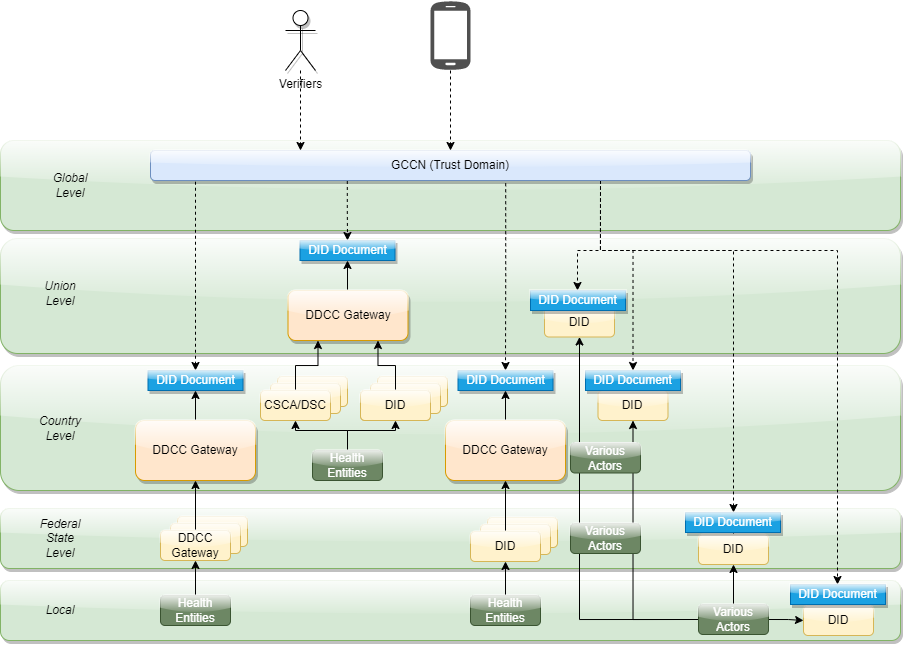

The diagram above was exported from draw.io. Its source (the exported page's mxGraphModel, read from the mxfile embedded in the PNG):
<mxGraphModel dx="2453" dy="2068" grid="1" gridSize="10" guides="1" tooltips="1" connect="1" arrows="1" fold="1" page="1" pageScale="1" pageWidth="827" pageHeight="1169" math="0" shadow="0">
  <root>
    <mxCell id="0" />
    <mxCell id="1" parent="0" />
    <mxCell id="hH8COVZcJRrZZ0vlvTmD-100" value="" style="rounded=1;whiteSpace=wrap;html=1;fillColor=#d5e8d4;strokeColor=#82b366;shadow=1;glass=1;" vertex="1" parent="1">
      <mxGeometry x="-120" y="285" width="900" height="125" as="geometry" />
    </mxCell>
    <mxCell id="hH8COVZcJRrZZ0vlvTmD-43" value="" style="rounded=1;whiteSpace=wrap;html=1;fillColor=#d5e8d4;strokeColor=#82b366;shadow=1;glass=1;" vertex="1" parent="1">
      <mxGeometry x="-120" y="158" width="900" height="115" as="geometry" />
    </mxCell>
    <mxCell id="hH8COVZcJRrZZ0vlvTmD-89" value="DID" style="rounded=1;whiteSpace=wrap;html=1;glass=1;fillColor=#fff2cc;strokeColor=#d6b656;" vertex="1" parent="1">
      <mxGeometry x="424" y="226.5" width="70" height="30" as="geometry" />
    </mxCell>
    <mxCell id="hH8COVZcJRrZZ0vlvTmD-36" value="" style="rounded=1;whiteSpace=wrap;html=1;fillColor=#d5e8d4;strokeColor=#82b366;shadow=1;glass=1;" vertex="1" parent="1">
      <mxGeometry x="-120" y="500" width="900" height="60" as="geometry" />
    </mxCell>
    <mxCell id="hH8COVZcJRrZZ0vlvTmD-15" value="" style="rounded=1;whiteSpace=wrap;html=1;fillColor=#d5e8d4;strokeColor=#82b366;shadow=1;glass=1;" vertex="1" parent="1">
      <mxGeometry x="-120" y="428" width="900" height="60" as="geometry" />
    </mxCell>
    <mxCell id="hH8COVZcJRrZZ0vlvTmD-8" value="" style="rounded=1;whiteSpace=wrap;html=1;glass=1;fillColor=#fff2cc;strokeColor=#d6b656;" vertex="1" parent="1">
      <mxGeometry x="57" y="436" width="70" height="30" as="geometry" />
    </mxCell>
    <mxCell id="hH8COVZcJRrZZ0vlvTmD-5" value="" style="rounded=1;whiteSpace=wrap;html=1;glass=1;fillColor=#fff2cc;strokeColor=#d6b656;" vertex="1" parent="1">
      <mxGeometry x="50" y="443" width="70" height="30" as="geometry" />
    </mxCell>
    <mxCell id="hH8COVZcJRrZZ0vlvTmD-30" style="edgeStyle=orthogonalEdgeStyle;rounded=0;orthogonalLoop=1;jettySize=auto;html=1;exitX=0.5;exitY=0;exitDx=0;exitDy=0;entryX=0.5;entryY=1;entryDx=0;entryDy=0;" edge="1" parent="1" source="hH8COVZcJRrZZ0vlvTmD-1" target="hH8COVZcJRrZZ0vlvTmD-25">
      <mxGeometry relative="1" as="geometry" />
    </mxCell>
    <mxCell id="hH8COVZcJRrZZ0vlvTmD-1" value="DDCC Gateway" style="rounded=1;whiteSpace=wrap;html=1;glass=1;shadow=1;fillColor=#ffe6cc;strokeColor=#d79b00;" vertex="1" parent="1">
      <mxGeometry x="15" y="340" width="120" height="60" as="geometry" />
    </mxCell>
    <mxCell id="hH8COVZcJRrZZ0vlvTmD-29" style="edgeStyle=orthogonalEdgeStyle;rounded=0;orthogonalLoop=1;jettySize=auto;html=1;exitX=0.5;exitY=0;exitDx=0;exitDy=0;entryX=0.5;entryY=1;entryDx=0;entryDy=0;" edge="1" parent="1" target="hH8COVZcJRrZZ0vlvTmD-26">
      <mxGeometry relative="1" as="geometry">
        <mxPoint x="229.5" y="210" as="sourcePoint" />
      </mxGeometry>
    </mxCell>
    <mxCell id="hH8COVZcJRrZZ0vlvTmD-2" value="DDCC Gateway" style="rounded=1;whiteSpace=wrap;html=1;glass=1;shadow=1;fillColor=#ffe6cc;strokeColor=#d79b00;" vertex="1" parent="1">
      <mxGeometry x="167.5" y="210" width="120" height="50" as="geometry" />
    </mxCell>
    <mxCell id="hH8COVZcJRrZZ0vlvTmD-28" style="edgeStyle=orthogonalEdgeStyle;rounded=0;orthogonalLoop=1;jettySize=auto;html=1;exitX=0.5;exitY=0;exitDx=0;exitDy=0;entryX=0.5;entryY=1;entryDx=0;entryDy=0;" edge="1" parent="1" source="hH8COVZcJRrZZ0vlvTmD-3" target="hH8COVZcJRrZZ0vlvTmD-27">
      <mxGeometry relative="1" as="geometry" />
    </mxCell>
    <mxCell id="hH8COVZcJRrZZ0vlvTmD-3" value="DDCC Gateway" style="rounded=1;whiteSpace=wrap;html=1;glass=1;shadow=1;fillColor=#ffe6cc;strokeColor=#d79b00;" vertex="1" parent="1">
      <mxGeometry x="325" y="340" width="120" height="60" as="geometry" />
    </mxCell>
    <mxCell id="hH8COVZcJRrZZ0vlvTmD-19" style="edgeStyle=orthogonalEdgeStyle;rounded=0;orthogonalLoop=1;jettySize=auto;html=1;exitX=0.5;exitY=0;exitDx=0;exitDy=0;" edge="1" parent="1" source="hH8COVZcJRrZZ0vlvTmD-4" target="hH8COVZcJRrZZ0vlvTmD-1">
      <mxGeometry relative="1" as="geometry" />
    </mxCell>
    <mxCell id="hH8COVZcJRrZZ0vlvTmD-4" value="DDCC Gateway" style="rounded=1;whiteSpace=wrap;html=1;glass=1;fillColor=#fff2cc;strokeColor=#d6b656;" vertex="1" parent="1">
      <mxGeometry x="40" y="450" width="70" height="30" as="geometry" />
    </mxCell>
    <mxCell id="hH8COVZcJRrZZ0vlvTmD-9" value="" style="rounded=1;whiteSpace=wrap;html=1;glass=1;fillColor=#fff2cc;strokeColor=#d6b656;" vertex="1" parent="1">
      <mxGeometry x="157" y="296" width="70" height="30" as="geometry" />
    </mxCell>
    <mxCell id="hH8COVZcJRrZZ0vlvTmD-10" value="" style="rounded=1;whiteSpace=wrap;html=1;glass=1;fillColor=#fff2cc;strokeColor=#d6b656;" vertex="1" parent="1">
      <mxGeometry x="150" y="303" width="70" height="30" as="geometry" />
    </mxCell>
    <mxCell id="hH8COVZcJRrZZ0vlvTmD-20" style="edgeStyle=orthogonalEdgeStyle;rounded=0;orthogonalLoop=1;jettySize=auto;html=1;exitX=0.5;exitY=0;exitDx=0;exitDy=0;entryX=0.25;entryY=1;entryDx=0;entryDy=0;" edge="1" parent="1" source="hH8COVZcJRrZZ0vlvTmD-11" target="hH8COVZcJRrZZ0vlvTmD-2">
      <mxGeometry relative="1" as="geometry">
        <mxPoint x="229.5" y="260" as="targetPoint" />
      </mxGeometry>
    </mxCell>
    <mxCell id="hH8COVZcJRrZZ0vlvTmD-11" value="CSCA/DSC" style="rounded=1;whiteSpace=wrap;html=1;glass=1;fillColor=#fff2cc;strokeColor=#d6b656;" vertex="1" parent="1">
      <mxGeometry x="140" y="310" width="70" height="30" as="geometry" />
    </mxCell>
    <mxCell id="hH8COVZcJRrZZ0vlvTmD-12" value="" style="rounded=1;whiteSpace=wrap;html=1;glass=1;fillColor=#fff2cc;strokeColor=#d6b656;" vertex="1" parent="1">
      <mxGeometry x="367" y="437" width="70" height="30" as="geometry" />
    </mxCell>
    <mxCell id="hH8COVZcJRrZZ0vlvTmD-13" value="" style="rounded=1;whiteSpace=wrap;html=1;glass=1;fillColor=#fff2cc;strokeColor=#d6b656;" vertex="1" parent="1">
      <mxGeometry x="360" y="444" width="70" height="30" as="geometry" />
    </mxCell>
    <mxCell id="hH8COVZcJRrZZ0vlvTmD-21" style="edgeStyle=orthogonalEdgeStyle;rounded=0;orthogonalLoop=1;jettySize=auto;html=1;exitX=0.5;exitY=0;exitDx=0;exitDy=0;entryX=0.5;entryY=1;entryDx=0;entryDy=0;" edge="1" parent="1" source="hH8COVZcJRrZZ0vlvTmD-14" target="hH8COVZcJRrZZ0vlvTmD-3">
      <mxGeometry relative="1" as="geometry" />
    </mxCell>
    <mxCell id="hH8COVZcJRrZZ0vlvTmD-14" value="DID" style="rounded=1;whiteSpace=wrap;html=1;glass=1;fillColor=#fff2cc;strokeColor=#d6b656;" vertex="1" parent="1">
      <mxGeometry x="350" y="451" width="70" height="30" as="geometry" />
    </mxCell>
    <mxCell id="hH8COVZcJRrZZ0vlvTmD-16" value="&lt;i&gt;Federal State Level&lt;/i&gt;" style="text;html=1;strokeColor=none;fillColor=none;align=center;verticalAlign=middle;whiteSpace=wrap;rounded=0;" vertex="1" parent="1">
      <mxGeometry x="-90" y="443" width="60" height="30" as="geometry" />
    </mxCell>
    <mxCell id="hH8COVZcJRrZZ0vlvTmD-18" value="&lt;i&gt;Country Level&lt;/i&gt;" style="text;html=1;strokeColor=none;fillColor=none;align=center;verticalAlign=middle;whiteSpace=wrap;rounded=0;" vertex="1" parent="1">
      <mxGeometry x="-90" y="332.5" width="60" height="30" as="geometry" />
    </mxCell>
    <mxCell id="hH8COVZcJRrZZ0vlvTmD-22" value="" style="rounded=1;whiteSpace=wrap;html=1;fillColor=#d5e8d4;strokeColor=#82b366;shadow=1;glass=1;" vertex="1" parent="1">
      <mxGeometry x="-120" y="60" width="900" height="90" as="geometry" />
    </mxCell>
    <mxCell id="hH8COVZcJRrZZ0vlvTmD-31" style="edgeStyle=orthogonalEdgeStyle;rounded=0;orthogonalLoop=1;jettySize=auto;html=1;exitX=0.075;exitY=1.041;exitDx=0;exitDy=0;dashed=1;entryX=0.5;entryY=0;entryDx=0;entryDy=0;exitPerimeter=0;" edge="1" parent="1" source="hH8COVZcJRrZZ0vlvTmD-23" target="hH8COVZcJRrZZ0vlvTmD-25">
      <mxGeometry relative="1" as="geometry">
        <mxPoint x="75" y="170" as="targetPoint" />
      </mxGeometry>
    </mxCell>
    <mxCell id="hH8COVZcJRrZZ0vlvTmD-32" style="edgeStyle=orthogonalEdgeStyle;rounded=0;orthogonalLoop=1;jettySize=auto;html=1;exitX=0.328;exitY=1.016;exitDx=0;exitDy=0;entryX=0.5;entryY=0;entryDx=0;entryDy=0;dashed=1;exitPerimeter=0;" edge="1" parent="1" source="hH8COVZcJRrZZ0vlvTmD-23" target="hH8COVZcJRrZZ0vlvTmD-26">
      <mxGeometry relative="1" as="geometry">
        <mxPoint x="227.5" y="170" as="targetPoint" />
      </mxGeometry>
    </mxCell>
    <mxCell id="hH8COVZcJRrZZ0vlvTmD-33" style="edgeStyle=orthogonalEdgeStyle;rounded=0;orthogonalLoop=1;jettySize=auto;html=1;exitX=0.592;exitY=1.092;exitDx=0;exitDy=0;dashed=1;exitPerimeter=0;" edge="1" parent="1" source="hH8COVZcJRrZZ0vlvTmD-23" target="hH8COVZcJRrZZ0vlvTmD-27">
      <mxGeometry relative="1" as="geometry">
        <mxPoint x="480.00000000000045" y="170" as="targetPoint" />
      </mxGeometry>
    </mxCell>
    <mxCell id="hH8COVZcJRrZZ0vlvTmD-84" style="edgeStyle=orthogonalEdgeStyle;rounded=0;orthogonalLoop=1;jettySize=auto;html=1;exitX=0.75;exitY=1;exitDx=0;exitDy=0;entryX=0.5;entryY=0;entryDx=0;entryDy=0;dashed=1;" edge="1" parent="1" source="hH8COVZcJRrZZ0vlvTmD-23" target="hH8COVZcJRrZZ0vlvTmD-72">
      <mxGeometry relative="1" as="geometry">
        <Array as="points">
          <mxPoint x="480" y="170" />
          <mxPoint x="513" y="170" />
        </Array>
      </mxGeometry>
    </mxCell>
    <mxCell id="hH8COVZcJRrZZ0vlvTmD-85" style="edgeStyle=orthogonalEdgeStyle;rounded=0;orthogonalLoop=1;jettySize=auto;html=1;exitX=0.75;exitY=1;exitDx=0;exitDy=0;dashed=1;" edge="1" parent="1" source="hH8COVZcJRrZZ0vlvTmD-23" target="hH8COVZcJRrZZ0vlvTmD-76">
      <mxGeometry relative="1" as="geometry">
        <Array as="points">
          <mxPoint x="480" y="170" />
          <mxPoint x="613" y="170" />
        </Array>
      </mxGeometry>
    </mxCell>
    <mxCell id="hH8COVZcJRrZZ0vlvTmD-86" style="edgeStyle=orthogonalEdgeStyle;rounded=0;orthogonalLoop=1;jettySize=auto;html=1;exitX=0.75;exitY=1;exitDx=0;exitDy=0;dashed=1;" edge="1" parent="1" source="hH8COVZcJRrZZ0vlvTmD-23" target="hH8COVZcJRrZZ0vlvTmD-79">
      <mxGeometry relative="1" as="geometry">
        <Array as="points">
          <mxPoint x="480" y="170" />
          <mxPoint x="717" y="170" />
        </Array>
      </mxGeometry>
    </mxCell>
    <mxCell id="hH8COVZcJRrZZ0vlvTmD-88" style="edgeStyle=orthogonalEdgeStyle;rounded=0;orthogonalLoop=1;jettySize=auto;html=1;exitX=0.75;exitY=1;exitDx=0;exitDy=0;dashed=1;" edge="1" parent="1" source="hH8COVZcJRrZZ0vlvTmD-23" target="hH8COVZcJRrZZ0vlvTmD-87">
      <mxGeometry relative="1" as="geometry">
        <Array as="points">
          <mxPoint x="480" y="170" />
          <mxPoint x="457" y="170" />
        </Array>
      </mxGeometry>
    </mxCell>
    <mxCell id="hH8COVZcJRrZZ0vlvTmD-23" value="GCCN (Trust Domain)" style="rounded=1;whiteSpace=wrap;html=1;glass=1;shadow=1;fillColor=#dae8fc;strokeColor=#6c8ebf;" vertex="1" parent="1">
      <mxGeometry x="30" y="70" width="600" height="30" as="geometry" />
    </mxCell>
    <mxCell id="hH8COVZcJRrZZ0vlvTmD-25" value="DID Document" style="rounded=0;whiteSpace=wrap;html=1;shadow=1;glass=1;sketch=0;fillColor=#1ba1e2;fontColor=#ffffff;strokeColor=#006EAF;" vertex="1" parent="1">
      <mxGeometry x="27.5" y="290" width="95" height="20" as="geometry" />
    </mxCell>
    <mxCell id="hH8COVZcJRrZZ0vlvTmD-26" value="DID Document" style="rounded=0;whiteSpace=wrap;html=1;shadow=1;glass=1;sketch=0;fillColor=#1ba1e2;fontColor=#ffffff;strokeColor=#006EAF;" vertex="1" parent="1">
      <mxGeometry x="179.5" y="160" width="95" height="20" as="geometry" />
    </mxCell>
    <mxCell id="hH8COVZcJRrZZ0vlvTmD-27" value="DID Document" style="rounded=0;whiteSpace=wrap;html=1;shadow=1;glass=1;sketch=0;fillColor=#1ba1e2;fontColor=#ffffff;strokeColor=#006EAF;" vertex="1" parent="1">
      <mxGeometry x="337.5" y="290" width="95" height="20" as="geometry" />
    </mxCell>
    <mxCell id="hH8COVZcJRrZZ0vlvTmD-34" value="&lt;i&gt;Global&lt;br&gt;Level&lt;br&gt;&lt;/i&gt;" style="text;html=1;strokeColor=none;fillColor=none;align=center;verticalAlign=middle;whiteSpace=wrap;rounded=0;" vertex="1" parent="1">
      <mxGeometry x="-80" y="90" width="60" height="30" as="geometry" />
    </mxCell>
    <mxCell id="hH8COVZcJRrZZ0vlvTmD-37" value="&lt;i&gt;Local&lt;/i&gt;" style="text;html=1;strokeColor=none;fillColor=none;align=center;verticalAlign=middle;whiteSpace=wrap;rounded=0;" vertex="1" parent="1">
      <mxGeometry x="-90" y="515" width="60" height="30" as="geometry" />
    </mxCell>
    <mxCell id="hH8COVZcJRrZZ0vlvTmD-39" style="edgeStyle=orthogonalEdgeStyle;rounded=0;orthogonalLoop=1;jettySize=auto;html=1;exitX=0.5;exitY=0;exitDx=0;exitDy=0;" edge="1" parent="1" source="hH8COVZcJRrZZ0vlvTmD-38" target="hH8COVZcJRrZZ0vlvTmD-4">
      <mxGeometry relative="1" as="geometry" />
    </mxCell>
    <mxCell id="hH8COVZcJRrZZ0vlvTmD-38" value="Health Entities" style="rounded=1;whiteSpace=wrap;html=1;glass=1;fillColor=#6d8764;strokeColor=#3A5431;fontColor=#ffffff;" vertex="1" parent="1">
      <mxGeometry x="40" y="515" width="70" height="30" as="geometry" />
    </mxCell>
    <mxCell id="hH8COVZcJRrZZ0vlvTmD-47" style="edgeStyle=orthogonalEdgeStyle;rounded=0;orthogonalLoop=1;jettySize=auto;html=1;exitX=0.5;exitY=0;exitDx=0;exitDy=0;entryX=0.5;entryY=1;entryDx=0;entryDy=0;" edge="1" parent="1" source="hH8COVZcJRrZZ0vlvTmD-42" target="hH8COVZcJRrZZ0vlvTmD-14">
      <mxGeometry relative="1" as="geometry" />
    </mxCell>
    <mxCell id="hH8COVZcJRrZZ0vlvTmD-42" value="Health Entities" style="rounded=1;whiteSpace=wrap;html=1;glass=1;fillColor=#6d8764;strokeColor=#3A5431;fontColor=#ffffff;" vertex="1" parent="1">
      <mxGeometry x="350" y="515" width="70" height="30" as="geometry" />
    </mxCell>
    <mxCell id="hH8COVZcJRrZZ0vlvTmD-44" value="&lt;i&gt;Union Level&lt;/i&gt;" style="text;html=1;strokeColor=none;fillColor=none;align=center;verticalAlign=middle;whiteSpace=wrap;rounded=0;" vertex="1" parent="1">
      <mxGeometry x="-90" y="197.5" width="60" height="30" as="geometry" />
    </mxCell>
    <mxCell id="hH8COVZcJRrZZ0vlvTmD-49" style="edgeStyle=orthogonalEdgeStyle;rounded=0;orthogonalLoop=1;jettySize=auto;html=1;exitX=0.5;exitY=0;exitDx=0;exitDy=0;" edge="1" parent="1" source="hH8COVZcJRrZZ0vlvTmD-48" target="hH8COVZcJRrZZ0vlvTmD-11">
      <mxGeometry relative="1" as="geometry" />
    </mxCell>
    <mxCell id="hH8COVZcJRrZZ0vlvTmD-68" style="edgeStyle=orthogonalEdgeStyle;rounded=0;orthogonalLoop=1;jettySize=auto;html=1;exitX=0.5;exitY=0;exitDx=0;exitDy=0;entryX=0.5;entryY=1;entryDx=0;entryDy=0;" edge="1" parent="1" source="hH8COVZcJRrZZ0vlvTmD-48" target="hH8COVZcJRrZZ0vlvTmD-67">
      <mxGeometry relative="1" as="geometry" />
    </mxCell>
    <mxCell id="hH8COVZcJRrZZ0vlvTmD-48" value="Health Entities" style="rounded=1;whiteSpace=wrap;html=1;glass=1;fillColor=#6d8764;strokeColor=#3A5431;fontColor=#ffffff;" vertex="1" parent="1">
      <mxGeometry x="192" y="370" width="70" height="30" as="geometry" />
    </mxCell>
    <mxCell id="hH8COVZcJRrZZ0vlvTmD-50" value="DID" style="rounded=1;whiteSpace=wrap;html=1;glass=1;fillColor=#fff2cc;strokeColor=#d6b656;" vertex="1" parent="1">
      <mxGeometry x="477.5" y="310" width="70" height="30" as="geometry" />
    </mxCell>
    <mxCell id="hH8COVZcJRrZZ0vlvTmD-63" value="DID" style="rounded=1;whiteSpace=wrap;html=1;glass=1;fillColor=#fff2cc;strokeColor=#d6b656;" vertex="1" parent="1">
      <mxGeometry x="240" y="310" width="70" height="30" as="geometry" />
    </mxCell>
    <mxCell id="hH8COVZcJRrZZ0vlvTmD-65" value="" style="rounded=1;whiteSpace=wrap;html=1;glass=1;fillColor=#fff2cc;strokeColor=#d6b656;" vertex="1" parent="1">
      <mxGeometry x="257" y="296" width="70" height="30" as="geometry" />
    </mxCell>
    <mxCell id="hH8COVZcJRrZZ0vlvTmD-66" value="" style="rounded=1;whiteSpace=wrap;html=1;glass=1;fillColor=#fff2cc;strokeColor=#d6b656;" vertex="1" parent="1">
      <mxGeometry x="250" y="303" width="70" height="30" as="geometry" />
    </mxCell>
    <mxCell id="hH8COVZcJRrZZ0vlvTmD-69" style="edgeStyle=orthogonalEdgeStyle;rounded=0;orthogonalLoop=1;jettySize=auto;html=1;exitX=0.5;exitY=0;exitDx=0;exitDy=0;entryX=0.75;entryY=1;entryDx=0;entryDy=0;" edge="1" parent="1" source="hH8COVZcJRrZZ0vlvTmD-67" target="hH8COVZcJRrZZ0vlvTmD-2">
      <mxGeometry relative="1" as="geometry" />
    </mxCell>
    <mxCell id="hH8COVZcJRrZZ0vlvTmD-67" value="DID" style="rounded=1;whiteSpace=wrap;html=1;glass=1;fillColor=#fff2cc;strokeColor=#d6b656;" vertex="1" parent="1">
      <mxGeometry x="240" y="310" width="70" height="30" as="geometry" />
    </mxCell>
    <mxCell id="hH8COVZcJRrZZ0vlvTmD-72" value="DID Document" style="rounded=0;whiteSpace=wrap;html=1;shadow=1;glass=1;sketch=0;fillColor=#1ba1e2;fontColor=#ffffff;strokeColor=#006EAF;" vertex="1" parent="1">
      <mxGeometry x="465" y="290" width="95" height="20" as="geometry" />
    </mxCell>
    <mxCell id="hH8COVZcJRrZZ0vlvTmD-74" style="edgeStyle=orthogonalEdgeStyle;rounded=0;orthogonalLoop=1;jettySize=auto;html=1;entryX=0.5;entryY=1;entryDx=0;entryDy=0;" edge="1" parent="1" source="hH8COVZcJRrZZ0vlvTmD-75" target="hH8COVZcJRrZZ0vlvTmD-76">
      <mxGeometry relative="1" as="geometry" />
    </mxCell>
    <mxCell id="hH8COVZcJRrZZ0vlvTmD-75" value="DID" style="rounded=1;whiteSpace=wrap;html=1;glass=1;fillColor=#fff2cc;strokeColor=#d6b656;" vertex="1" parent="1">
      <mxGeometry x="578" y="454" width="70" height="30" as="geometry" />
    </mxCell>
    <mxCell id="hH8COVZcJRrZZ0vlvTmD-76" value="DID Document" style="rounded=0;whiteSpace=wrap;html=1;shadow=1;glass=1;sketch=0;fillColor=#1ba1e2;fontColor=#ffffff;strokeColor=#006EAF;" vertex="1" parent="1">
      <mxGeometry x="565" y="432" width="95" height="20" as="geometry" />
    </mxCell>
    <mxCell id="hH8COVZcJRrZZ0vlvTmD-77" style="edgeStyle=orthogonalEdgeStyle;rounded=0;orthogonalLoop=1;jettySize=auto;html=1;entryX=0.5;entryY=1;entryDx=0;entryDy=0;" edge="1" parent="1" source="hH8COVZcJRrZZ0vlvTmD-78">
      <mxGeometry relative="1" as="geometry">
        <mxPoint x="717.4999999999995" y="523" as="targetPoint" />
      </mxGeometry>
    </mxCell>
    <mxCell id="hH8COVZcJRrZZ0vlvTmD-78" value="DID" style="rounded=1;whiteSpace=wrap;html=1;glass=1;fillColor=#fff2cc;strokeColor=#d6b656;" vertex="1" parent="1">
      <mxGeometry x="683" y="525" width="70" height="30" as="geometry" />
    </mxCell>
    <mxCell id="hH8COVZcJRrZZ0vlvTmD-79" value="DID Document" style="rounded=0;whiteSpace=wrap;html=1;shadow=1;glass=1;sketch=0;fillColor=#1ba1e2;fontColor=#ffffff;strokeColor=#006EAF;" vertex="1" parent="1">
      <mxGeometry x="670" y="504" width="95" height="20" as="geometry" />
    </mxCell>
    <mxCell id="hH8COVZcJRrZZ0vlvTmD-81" style="edgeStyle=orthogonalEdgeStyle;rounded=0;orthogonalLoop=1;jettySize=auto;html=1;exitX=0;exitY=0.5;exitDx=0;exitDy=0;entryX=0.5;entryY=1;entryDx=0;entryDy=0;" edge="1" parent="1" source="hH8COVZcJRrZZ0vlvTmD-80" target="hH8COVZcJRrZZ0vlvTmD-50">
      <mxGeometry relative="1" as="geometry" />
    </mxCell>
    <mxCell id="hH8COVZcJRrZZ0vlvTmD-82" style="edgeStyle=orthogonalEdgeStyle;rounded=0;orthogonalLoop=1;jettySize=auto;html=1;exitX=0.5;exitY=0;exitDx=0;exitDy=0;entryX=0.5;entryY=1;entryDx=0;entryDy=0;" edge="1" parent="1" source="hH8COVZcJRrZZ0vlvTmD-80" target="hH8COVZcJRrZZ0vlvTmD-75">
      <mxGeometry relative="1" as="geometry" />
    </mxCell>
    <mxCell id="hH8COVZcJRrZZ0vlvTmD-83" style="edgeStyle=orthogonalEdgeStyle;rounded=0;orthogonalLoop=1;jettySize=auto;html=1;exitX=1;exitY=0.5;exitDx=0;exitDy=0;" edge="1" parent="1" source="hH8COVZcJRrZZ0vlvTmD-80" target="hH8COVZcJRrZZ0vlvTmD-78">
      <mxGeometry relative="1" as="geometry" />
    </mxCell>
    <mxCell id="hH8COVZcJRrZZ0vlvTmD-92" style="edgeStyle=orthogonalEdgeStyle;rounded=0;orthogonalLoop=1;jettySize=auto;html=1;exitX=0;exitY=0.5;exitDx=0;exitDy=0;entryX=0.5;entryY=1;entryDx=0;entryDy=0;" edge="1" parent="1" source="hH8COVZcJRrZZ0vlvTmD-80" target="hH8COVZcJRrZZ0vlvTmD-89">
      <mxGeometry relative="1" as="geometry" />
    </mxCell>
    <mxCell id="hH8COVZcJRrZZ0vlvTmD-80" value="Various Actors" style="rounded=1;whiteSpace=wrap;html=1;glass=1;fillColor=#6d8764;strokeColor=#3A5431;fontColor=#ffffff;" vertex="1" parent="1">
      <mxGeometry x="578" y="524" width="70" height="30" as="geometry" />
    </mxCell>
    <mxCell id="hH8COVZcJRrZZ0vlvTmD-87" value="DID Document" style="rounded=0;whiteSpace=wrap;html=1;shadow=1;glass=1;sketch=0;fillColor=#1ba1e2;fontColor=#ffffff;strokeColor=#006EAF;" vertex="1" parent="1">
      <mxGeometry x="410" y="210" width="95" height="20" as="geometry" />
    </mxCell>
    <mxCell id="hH8COVZcJRrZZ0vlvTmD-93" value="Various Actors" style="rounded=1;whiteSpace=wrap;html=1;glass=1;fillColor=#6d8764;strokeColor=#3A5431;fontColor=#ffffff;" vertex="1" parent="1">
      <mxGeometry x="450" y="443" width="70" height="30" as="geometry" />
    </mxCell>
    <mxCell id="hH8COVZcJRrZZ0vlvTmD-94" value="Various Actors" style="rounded=1;whiteSpace=wrap;html=1;glass=1;fillColor=#6d8764;strokeColor=#3A5431;fontColor=#ffffff;" vertex="1" parent="1">
      <mxGeometry x="450" y="362.5" width="70" height="30" as="geometry" />
    </mxCell>
    <mxCell id="hH8COVZcJRrZZ0vlvTmD-98" style="edgeStyle=orthogonalEdgeStyle;rounded=0;orthogonalLoop=1;jettySize=auto;html=1;dashed=1;" edge="1" parent="1" source="hH8COVZcJRrZZ0vlvTmD-96" target="hH8COVZcJRrZZ0vlvTmD-23">
      <mxGeometry relative="1" as="geometry" />
    </mxCell>
    <mxCell id="hH8COVZcJRrZZ0vlvTmD-96" value="" style="sketch=0;pointerEvents=1;shadow=0;dashed=0;html=1;strokeColor=none;fillColor=#505050;labelPosition=center;verticalLabelPosition=bottom;verticalAlign=top;outlineConnect=0;align=center;shape=mxgraph.office.devices.cell_phone_android_standalone;glass=1;" vertex="1" parent="1">
      <mxGeometry x="310" y="-80" width="40" height="70" as="geometry" />
    </mxCell>
    <mxCell id="hH8COVZcJRrZZ0vlvTmD-99" style="edgeStyle=orthogonalEdgeStyle;rounded=0;orthogonalLoop=1;jettySize=auto;html=1;entryX=0.25;entryY=0;entryDx=0;entryDy=0;dashed=1;" edge="1" parent="1" source="hH8COVZcJRrZZ0vlvTmD-97" target="hH8COVZcJRrZZ0vlvTmD-23">
      <mxGeometry relative="1" as="geometry" />
    </mxCell>
    <mxCell id="hH8COVZcJRrZZ0vlvTmD-97" value="Verifiers" style="shape=umlActor;verticalLabelPosition=bottom;verticalAlign=top;html=1;outlineConnect=0;shadow=1;glass=1;sketch=0;" vertex="1" parent="1">
      <mxGeometry x="165" y="-70" width="30" height="60" as="geometry" />
    </mxCell>
  </root>
</mxGraphModel>